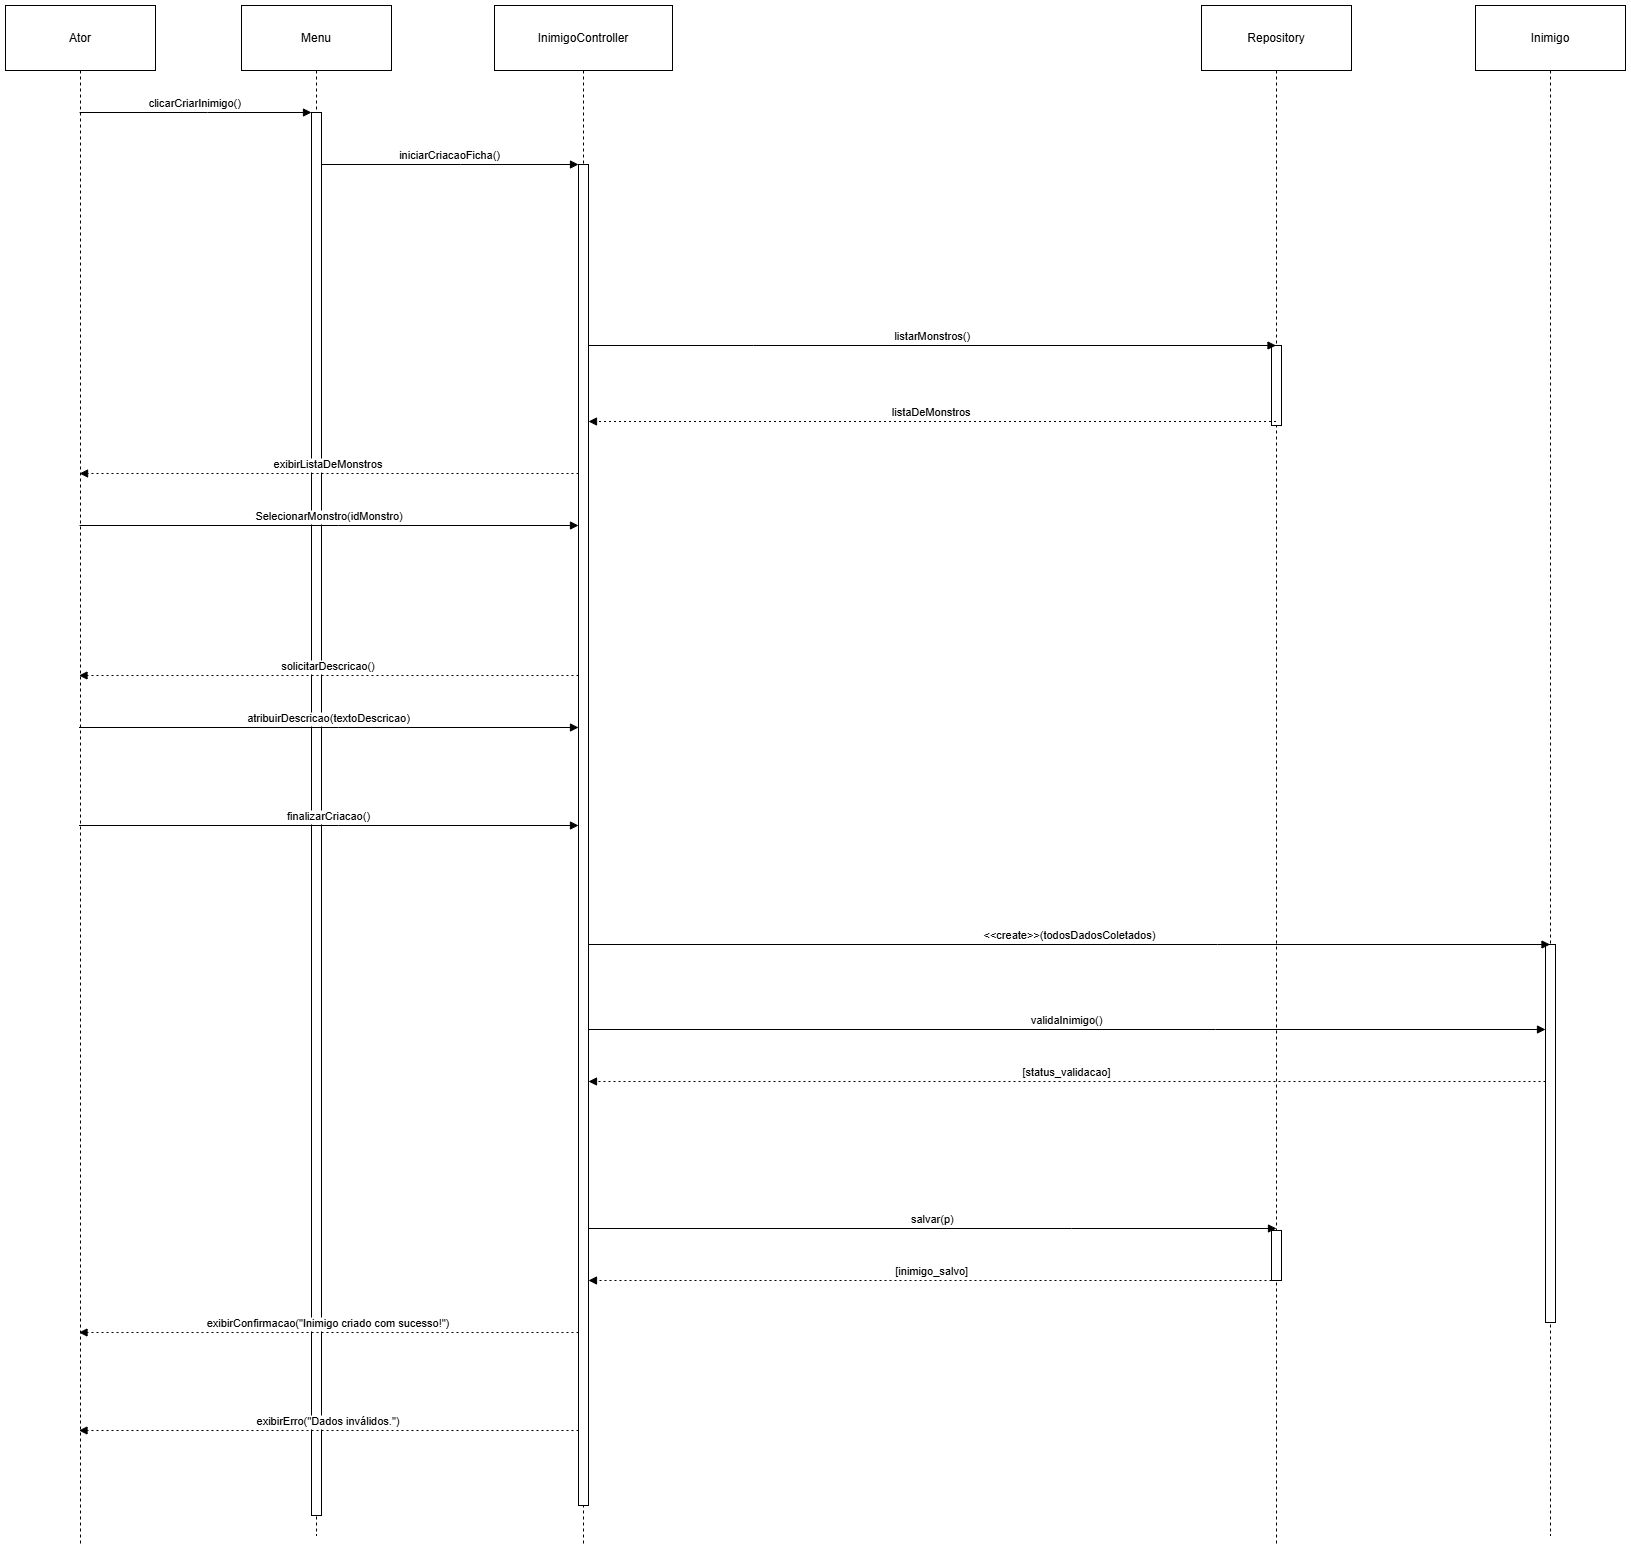

The diagram above was exported from draw.io. Its source (the exported page's mxGraphModel, read from the mxfile embedded in the PNG):
<mxGraphModel dx="2340" dy="1303" grid="1" gridSize="10" guides="1" tooltips="1" connect="1" arrows="1" fold="1" page="1" pageScale="1" pageWidth="827" pageHeight="1169" math="0" shadow="0">
  <root>
    <mxCell id="0" />
    <mxCell id="1" parent="0" />
    <mxCell id="3bQYq2WR-_ZfJbJef4W1-1" value="Ator" style="shape=umlLifeline;perimeter=lifelinePerimeter;whiteSpace=wrap;container=1;dropTarget=0;collapsible=0;recursiveResize=0;outlineConnect=0;portConstraint=eastwest;newEdgeStyle={&quot;edgeStyle&quot;:&quot;elbowEdgeStyle&quot;,&quot;elbow&quot;:&quot;vertical&quot;,&quot;curved&quot;:0,&quot;rounded&quot;:0};size=65;" parent="1" vertex="1">
      <mxGeometry x="360" y="230" width="150" height="1540" as="geometry" />
    </mxCell>
    <mxCell id="3bQYq2WR-_ZfJbJef4W1-2" value="Menu" style="shape=umlLifeline;perimeter=lifelinePerimeter;whiteSpace=wrap;container=1;dropTarget=0;collapsible=0;recursiveResize=0;outlineConnect=0;portConstraint=eastwest;newEdgeStyle={&quot;edgeStyle&quot;:&quot;elbowEdgeStyle&quot;,&quot;elbow&quot;:&quot;vertical&quot;,&quot;curved&quot;:0,&quot;rounded&quot;:0};size=65;" parent="1" vertex="1">
      <mxGeometry x="596" y="230" width="150" height="1530" as="geometry" />
    </mxCell>
    <mxCell id="3bQYq2WR-_ZfJbJef4W1-3" value="" style="points=[];perimeter=orthogonalPerimeter;outlineConnect=0;targetShapes=umlLifeline;portConstraint=eastwest;newEdgeStyle={&quot;edgeStyle&quot;:&quot;elbowEdgeStyle&quot;,&quot;elbow&quot;:&quot;vertical&quot;,&quot;curved&quot;:0,&quot;rounded&quot;:0}" parent="3bQYq2WR-_ZfJbJef4W1-2" vertex="1">
      <mxGeometry x="70" y="107" width="10" height="1403" as="geometry" />
    </mxCell>
    <mxCell id="3bQYq2WR-_ZfJbJef4W1-4" value="InimigoController" style="shape=umlLifeline;perimeter=lifelinePerimeter;whiteSpace=wrap;container=1;dropTarget=0;collapsible=0;recursiveResize=0;outlineConnect=0;portConstraint=eastwest;newEdgeStyle={&quot;edgeStyle&quot;:&quot;elbowEdgeStyle&quot;,&quot;elbow&quot;:&quot;vertical&quot;,&quot;curved&quot;:0,&quot;rounded&quot;:0};size=65;" parent="1" vertex="1">
      <mxGeometry x="849" y="230" width="178" height="1540" as="geometry" />
    </mxCell>
    <mxCell id="3bQYq2WR-_ZfJbJef4W1-5" value="" style="points=[];perimeter=orthogonalPerimeter;outlineConnect=0;targetShapes=umlLifeline;portConstraint=eastwest;newEdgeStyle={&quot;edgeStyle&quot;:&quot;elbowEdgeStyle&quot;,&quot;elbow&quot;:&quot;vertical&quot;,&quot;curved&quot;:0,&quot;rounded&quot;:0}" parent="3bQYq2WR-_ZfJbJef4W1-4" vertex="1">
      <mxGeometry x="84" y="159" width="10" height="1341" as="geometry" />
    </mxCell>
    <mxCell id="3bQYq2WR-_ZfJbJef4W1-11" value="Repository" style="shape=umlLifeline;perimeter=lifelinePerimeter;whiteSpace=wrap;container=1;dropTarget=0;collapsible=0;recursiveResize=0;outlineConnect=0;portConstraint=eastwest;newEdgeStyle={&quot;edgeStyle&quot;:&quot;elbowEdgeStyle&quot;,&quot;elbow&quot;:&quot;vertical&quot;,&quot;curved&quot;:0,&quot;rounded&quot;:0};size=65;" parent="1" vertex="1">
      <mxGeometry x="1556" y="230" width="150" height="1540" as="geometry" />
    </mxCell>
    <mxCell id="3bQYq2WR-_ZfJbJef4W1-12" value="" style="points=[];perimeter=orthogonalPerimeter;outlineConnect=0;targetShapes=umlLifeline;portConstraint=eastwest;newEdgeStyle={&quot;edgeStyle&quot;:&quot;elbowEdgeStyle&quot;,&quot;elbow&quot;:&quot;vertical&quot;,&quot;curved&quot;:0,&quot;rounded&quot;:0}" vertex="1" parent="3bQYq2WR-_ZfJbJef4W1-11">
      <mxGeometry x="70" y="340" width="10" height="80" as="geometry" />
    </mxCell>
    <mxCell id="3bQYq2WR-_ZfJbJef4W1-16" value="Inimigo" style="shape=umlLifeline;perimeter=lifelinePerimeter;whiteSpace=wrap;container=1;dropTarget=0;collapsible=0;recursiveResize=0;outlineConnect=0;portConstraint=eastwest;newEdgeStyle={&quot;edgeStyle&quot;:&quot;elbowEdgeStyle&quot;,&quot;elbow&quot;:&quot;vertical&quot;,&quot;curved&quot;:0,&quot;rounded&quot;:0};size=65;" parent="1" vertex="1">
      <mxGeometry x="1830" y="230" width="150" height="1530" as="geometry" />
    </mxCell>
    <mxCell id="3bQYq2WR-_ZfJbJef4W1-17" value="" style="points=[];perimeter=orthogonalPerimeter;outlineConnect=0;targetShapes=umlLifeline;portConstraint=eastwest;newEdgeStyle={&quot;edgeStyle&quot;:&quot;elbowEdgeStyle&quot;,&quot;elbow&quot;:&quot;vertical&quot;,&quot;curved&quot;:0,&quot;rounded&quot;:0}" parent="3bQYq2WR-_ZfJbJef4W1-16" vertex="1">
      <mxGeometry x="70" y="939" width="10" height="378" as="geometry" />
    </mxCell>
    <mxCell id="3bQYq2WR-_ZfJbJef4W1-23" value="clicarCriarInimigo()" style="verticalAlign=bottom;edgeStyle=elbowEdgeStyle;elbow=vertical;curved=0;rounded=0;endArrow=block;" parent="1" source="3bQYq2WR-_ZfJbJef4W1-1" target="3bQYq2WR-_ZfJbJef4W1-3" edge="1">
      <mxGeometry relative="1" as="geometry">
        <Array as="points">
          <mxPoint x="562" y="337" />
        </Array>
      </mxGeometry>
    </mxCell>
    <mxCell id="3bQYq2WR-_ZfJbJef4W1-24" value="iniciarCriacaoFicha()" style="verticalAlign=bottom;edgeStyle=elbowEdgeStyle;elbow=vertical;curved=0;rounded=0;endArrow=block;" parent="1" source="3bQYq2WR-_ZfJbJef4W1-3" target="3bQYq2WR-_ZfJbJef4W1-5" edge="1">
      <mxGeometry relative="1" as="geometry">
        <Array as="points">
          <mxPoint x="815" y="389" />
        </Array>
      </mxGeometry>
    </mxCell>
    <mxCell id="3bQYq2WR-_ZfJbJef4W1-25" value="listarMonstros()" style="verticalAlign=bottom;edgeStyle=elbowEdgeStyle;elbow=vertical;curved=0;rounded=0;endArrow=block;" parent="1" edge="1" target="3bQYq2WR-_ZfJbJef4W1-11">
      <mxGeometry relative="1" as="geometry">
        <Array as="points">
          <mxPoint x="1108" y="570" />
        </Array>
        <mxPoint x="943" y="570" as="sourcePoint" />
        <mxPoint x="1252" y="570" as="targetPoint" />
      </mxGeometry>
    </mxCell>
    <mxCell id="3bQYq2WR-_ZfJbJef4W1-28" value="listaDeMonstros" style="verticalAlign=bottom;edgeStyle=elbowEdgeStyle;elbow=vertical;curved=0;rounded=0;dashed=1;dashPattern=2 3;endArrow=block;" parent="1" source="3bQYq2WR-_ZfJbJef4W1-11" target="3bQYq2WR-_ZfJbJef4W1-5" edge="1">
      <mxGeometry relative="1" as="geometry">
        <Array as="points">
          <mxPoint x="1109" y="646" />
        </Array>
        <mxPoint x="1256.5000000000005" y="646" as="sourcePoint" />
      </mxGeometry>
    </mxCell>
    <mxCell id="3bQYq2WR-_ZfJbJef4W1-29" value="exibirListaDeMonstros" style="verticalAlign=bottom;edgeStyle=elbowEdgeStyle;elbow=vertical;curved=0;rounded=0;dashed=1;dashPattern=2 3;endArrow=block;" parent="1" source="3bQYq2WR-_ZfJbJef4W1-5" target="3bQYq2WR-_ZfJbJef4W1-1" edge="1">
      <mxGeometry relative="1" as="geometry">
        <Array as="points">
          <mxPoint x="696" y="698" />
        </Array>
        <mxPoint as="offset" />
      </mxGeometry>
    </mxCell>
    <mxCell id="3bQYq2WR-_ZfJbJef4W1-30" value="SelecionarMonstro(idMonstro)" style="verticalAlign=bottom;edgeStyle=elbowEdgeStyle;elbow=vertical;curved=0;rounded=0;endArrow=block;" parent="1" source="3bQYq2WR-_ZfJbJef4W1-1" target="3bQYq2WR-_ZfJbJef4W1-5" edge="1">
      <mxGeometry relative="1" as="geometry">
        <Array as="points">
          <mxPoint x="693" y="750" />
        </Array>
      </mxGeometry>
    </mxCell>
    <mxCell id="3bQYq2WR-_ZfJbJef4W1-52" value="solicitarDescricao()" style="verticalAlign=bottom;edgeStyle=elbowEdgeStyle;elbow=vertical;curved=0;rounded=0;dashed=1;dashPattern=2 3;endArrow=block;" parent="1" edge="1">
      <mxGeometry relative="1" as="geometry">
        <Array as="points">
          <mxPoint x="696" y="900" />
        </Array>
        <mxPoint x="933" y="900" as="sourcePoint" />
        <mxPoint x="433.5" y="900" as="targetPoint" />
      </mxGeometry>
    </mxCell>
    <mxCell id="3bQYq2WR-_ZfJbJef4W1-53" value="atribuirDescricao(textoDescricao)" style="verticalAlign=bottom;edgeStyle=elbowEdgeStyle;elbow=vertical;curved=0;rounded=0;endArrow=block;" parent="1" edge="1">
      <mxGeometry relative="1" as="geometry">
        <Array as="points">
          <mxPoint x="693" y="952" />
        </Array>
        <mxPoint x="433.5" y="952" as="sourcePoint" />
        <mxPoint x="933" y="952" as="targetPoint" />
      </mxGeometry>
    </mxCell>
    <mxCell id="3bQYq2WR-_ZfJbJef4W1-54" value="finalizarCriacao()" style="verticalAlign=bottom;edgeStyle=elbowEdgeStyle;elbow=vertical;curved=0;rounded=0;endArrow=block;" parent="1" edge="1">
      <mxGeometry relative="1" as="geometry">
        <Array as="points">
          <mxPoint x="693" y="1050" />
        </Array>
        <mxPoint x="433.5" y="1050" as="sourcePoint" />
        <mxPoint x="933" y="1050" as="targetPoint" />
      </mxGeometry>
    </mxCell>
    <mxCell id="3bQYq2WR-_ZfJbJef4W1-55" value="&lt;&lt;create&gt;&gt;(todosDadosColetados)" style="verticalAlign=bottom;edgeStyle=elbowEdgeStyle;elbow=vertical;curved=0;rounded=0;endArrow=block;" parent="1" edge="1">
      <mxGeometry relative="1" as="geometry">
        <Array as="points">
          <mxPoint x="1572" y="1169" />
        </Array>
        <mxPoint x="943" y="1169" as="sourcePoint" />
        <mxPoint x="1904.5" y="1169" as="targetPoint" />
      </mxGeometry>
    </mxCell>
    <mxCell id="3bQYq2WR-_ZfJbJef4W1-56" value="validaInimigo()" style="verticalAlign=bottom;edgeStyle=elbowEdgeStyle;elbow=vertical;curved=0;rounded=0;endArrow=block;" parent="1" target="3bQYq2WR-_ZfJbJef4W1-17" edge="1">
      <mxGeometry x="-0.0003" relative="1" as="geometry">
        <Array as="points">
          <mxPoint x="1570" y="1254" />
        </Array>
        <mxPoint as="offset" />
        <mxPoint x="943" y="1254" as="sourcePoint" />
      </mxGeometry>
    </mxCell>
    <mxCell id="3bQYq2WR-_ZfJbJef4W1-57" value="[status_validacao]" style="verticalAlign=bottom;edgeStyle=elbowEdgeStyle;elbow=vertical;curved=0;rounded=0;dashed=1;dashPattern=2 3;endArrow=block;" parent="1" source="3bQYq2WR-_ZfJbJef4W1-17" edge="1">
      <mxGeometry relative="1" as="geometry">
        <Array as="points">
          <mxPoint x="1573" y="1306" />
        </Array>
        <mxPoint x="943" y="1306" as="targetPoint" />
      </mxGeometry>
    </mxCell>
    <mxCell id="3bQYq2WR-_ZfJbJef4W1-58" value="salvar(p)" style="verticalAlign=bottom;edgeStyle=elbowEdgeStyle;elbow=vertical;curved=0;rounded=0;endArrow=block;" parent="1" edge="1">
      <mxGeometry relative="1" as="geometry">
        <Array as="points">
          <mxPoint x="1426" y="1453" />
        </Array>
        <mxPoint x="1631" y="1453" as="targetPoint" />
        <mxPoint x="943" y="1453" as="sourcePoint" />
      </mxGeometry>
    </mxCell>
    <mxCell id="3bQYq2WR-_ZfJbJef4W1-59" value="[inimigo_salvo]" style="verticalAlign=bottom;edgeStyle=elbowEdgeStyle;elbow=vertical;curved=0;rounded=0;dashed=1;dashPattern=2 3;endArrow=block;" parent="1" edge="1">
      <mxGeometry relative="1" as="geometry">
        <Array as="points">
          <mxPoint x="1427" y="1505" />
        </Array>
        <mxPoint x="1631" y="1505" as="sourcePoint" />
        <mxPoint x="943" y="1505" as="targetPoint" />
      </mxGeometry>
    </mxCell>
    <mxCell id="3bQYq2WR-_ZfJbJef4W1-60" value="exibirConfirmacao(&quot;Inimigo criado com sucesso!&quot;)" style="verticalAlign=bottom;edgeStyle=elbowEdgeStyle;elbow=vertical;curved=0;rounded=0;dashed=1;dashPattern=2 3;endArrow=block;" parent="1" edge="1">
      <mxGeometry relative="1" as="geometry">
        <Array as="points">
          <mxPoint x="696" y="1557" />
        </Array>
        <mxPoint x="933" y="1557" as="sourcePoint" />
        <mxPoint x="433.5" y="1557" as="targetPoint" />
      </mxGeometry>
    </mxCell>
    <mxCell id="3bQYq2WR-_ZfJbJef4W1-61" value="exibirErro(&quot;Dados inválidos.&quot;)" style="verticalAlign=bottom;edgeStyle=elbowEdgeStyle;elbow=vertical;curved=0;rounded=0;dashed=1;dashPattern=2 3;endArrow=block;" parent="1" edge="1">
      <mxGeometry relative="1" as="geometry">
        <Array as="points">
          <mxPoint x="696" y="1655" />
        </Array>
        <mxPoint x="933" y="1655" as="sourcePoint" />
        <mxPoint x="433.5" y="1655" as="targetPoint" />
      </mxGeometry>
    </mxCell>
    <mxCell id="3bQYq2WR-_ZfJbJef4W1-62" value="" style="points=[];perimeter=orthogonalPerimeter;outlineConnect=0;targetShapes=umlLifeline;portConstraint=eastwest;newEdgeStyle={&quot;edgeStyle&quot;:&quot;elbowEdgeStyle&quot;,&quot;elbow&quot;:&quot;vertical&quot;,&quot;curved&quot;:0,&quot;rounded&quot;:0}" parent="1" vertex="1">
      <mxGeometry x="1626" y="1455" width="10" height="50" as="geometry" />
    </mxCell>
  </root>
</mxGraphModel>